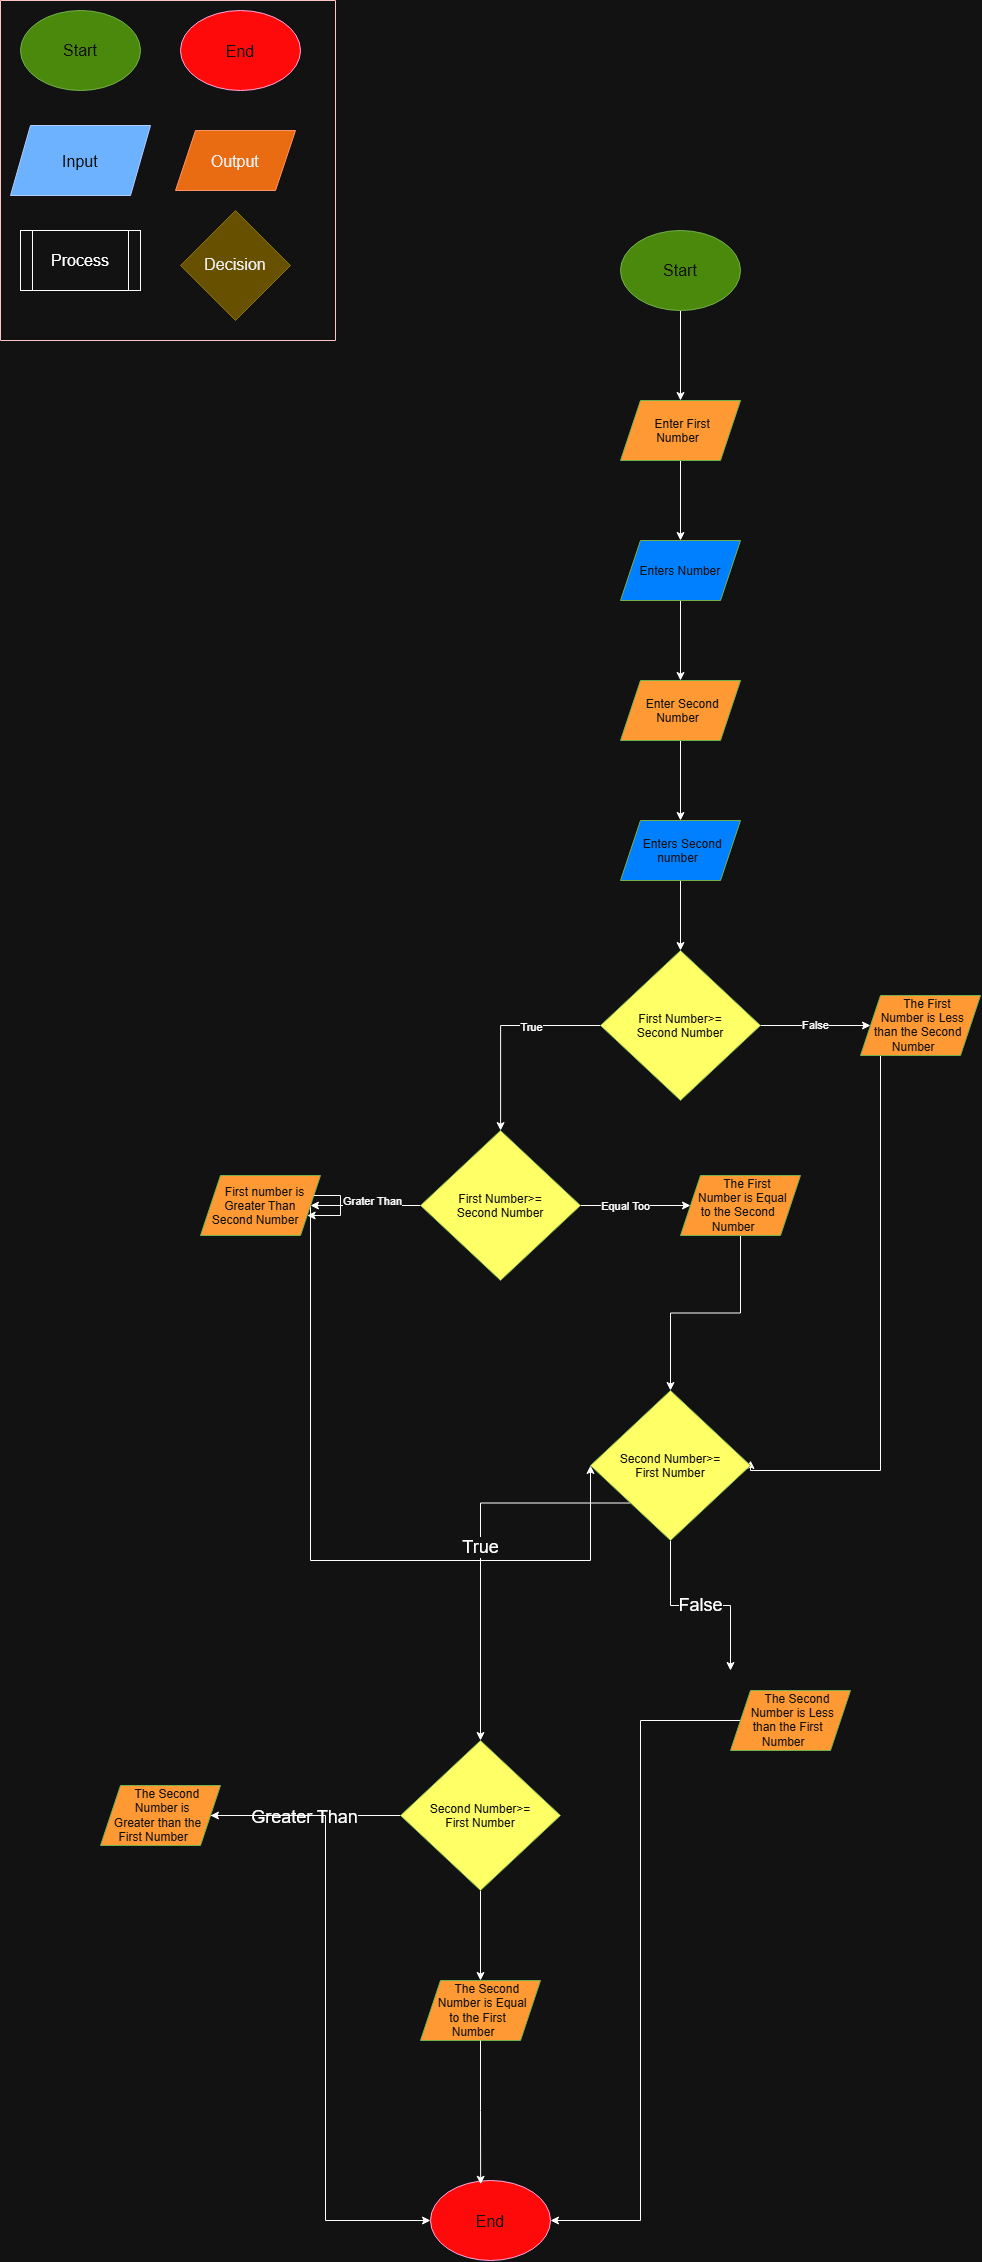

The diagram above was exported from draw.io. Its source (the exported page's mxGraphModel, read from the mxfile embedded in the PNG):
<mxGraphModel dx="2264" dy="-311" grid="1" gridSize="10" guides="1" tooltips="1" connect="1" arrows="1" fold="1" page="1" pageScale="1" pageWidth="850" pageHeight="1100" math="0" shadow="0">
  <root>
    <mxCell id="0" />
    <mxCell id="1" parent="0" />
    <mxCell id="HOUJF49XK4Dw4VU4dbfm-3" parent="1" style="swimlane;startSize=0;fillColor=#a20025;fontColor=#ffffff;strokeColor=#6F0000;" value="" vertex="1">
      <mxGeometry height="340" width="335" x="-800" y="1160" as="geometry">
        <mxRectangle height="40" width="50" x="30" y="20" as="alternateBounds" />
      </mxGeometry>
    </mxCell>
    <mxCell id="HOUJF49XK4Dw4VU4dbfm-1" parent="HOUJF49XK4Dw4VU4dbfm-3" style="ellipse;whiteSpace=wrap;html=1;shapeInside=1;fillColor=#60a917;fontColor=#ffffff;strokeColor=#2D7600;" value="&lt;font style=&quot;font-size: 16px;&quot;&gt;Start&lt;/font&gt;" vertex="1">
      <mxGeometry height="80" width="120" x="20" y="10" as="geometry" />
    </mxCell>
    <mxCell id="HOUJF49XK4Dw4VU4dbfm-4" parent="HOUJF49XK4Dw4VU4dbfm-3" style="ellipse;whiteSpace=wrap;html=1;shapeInside=1;fillColor=light-dark(#D80073,#FF0A0A);fontColor=#ffffff;strokeColor=#A50040;" value="&lt;font style=&quot;font-size: 16px;&quot;&gt;End&lt;/font&gt;" vertex="1">
      <mxGeometry height="80" width="120" x="180" y="10" as="geometry" />
    </mxCell>
    <mxCell id="HOUJF49XK4Dw4VU4dbfm-5" parent="HOUJF49XK4Dw4VU4dbfm-3" style="shape=parallelogram;perimeter=parallelogramPerimeter;whiteSpace=wrap;html=1;shapeInside=1;fixedSize=1;fillColor=#fa6800;fontColor=#000000;strokeColor=#C73500;" value="&lt;font style=&quot;font-size: 16px;&quot;&gt;Output&lt;/font&gt;" vertex="1">
      <mxGeometry height="60" width="120" x="175" y="130" as="geometry" />
    </mxCell>
    <mxCell id="HOUJF49XK4Dw4VU4dbfm-7" parent="HOUJF49XK4Dw4VU4dbfm-3" style="shape=process;whiteSpace=wrap;html=1;backgroundOutline=1;" value="&lt;font style=&quot;font-size: 16px;&quot;&gt;Process&lt;/font&gt;" vertex="1">
      <mxGeometry height="60" width="120" x="20" y="230" as="geometry" />
    </mxCell>
    <mxCell id="HOUJF49XK4Dw4VU4dbfm-8" parent="HOUJF49XK4Dw4VU4dbfm-3" style="rhombus;whiteSpace=wrap;html=1;shapeInside=1;fillColor=#e3c800;fontColor=#000000;strokeColor=#B09500;" value="&lt;font style=&quot;font-size: 16px; color: rgb(0, 0, 0);&quot;&gt;Decision&lt;/font&gt;&lt;br&gt;&lt;div&gt;&lt;br&gt;&lt;/div&gt;" vertex="1">
      <mxGeometry height="110" width="110" x="180" y="210" as="geometry" />
    </mxCell>
    <mxCell id="uKEdUCORAV0arIgSfciO-9" parent="HOUJF49XK4Dw4VU4dbfm-3" style="shape=parallelogram;perimeter=parallelogramPerimeter;whiteSpace=wrap;html=1;shapeInside=1;fixedSize=1;fillColor=#0050ef;fontColor=#ffffff;strokeColor=#001DBC;" value="&lt;font style=&quot;font-size: 16px;&quot;&gt;Input&lt;/font&gt;" vertex="1">
      <mxGeometry height="70" width="140" x="10" y="125" as="geometry" />
    </mxCell>
    <mxCell id="uKEdUCORAV0arIgSfciO-48" parent="1" style="ellipse;whiteSpace=wrap;html=1;shapeInside=1;fillColor=light-dark(#D80073,#FF0A0A);fontColor=#ffffff;strokeColor=#A50040;" value="&lt;font style=&quot;font-size: 16px;&quot;&gt;End&lt;/font&gt;" vertex="1">
      <mxGeometry height="80" width="120" x="-370" y="3340" as="geometry" />
    </mxCell>
    <mxCell id="e4sAusQg2o1q1vwwNWlw-47" edge="1" parent="1" source="e4sAusQg2o1q1vwwNWlw-45" style="edgeStyle=orthogonalEdgeStyle;rounded=0;orthogonalLoop=1;jettySize=auto;html=1;" target="e4sAusQg2o1q1vwwNWlw-46" value="">
      <mxGeometry relative="1" as="geometry" />
    </mxCell>
    <mxCell id="e4sAusQg2o1q1vwwNWlw-45" parent="1" style="ellipse;whiteSpace=wrap;html=1;shapeInside=1;fillColor=#60a917;fontColor=#ffffff;strokeColor=#2D7600;" value="&lt;font style=&quot;font-size: 16px;&quot;&gt;Start&lt;/font&gt;" vertex="1">
      <mxGeometry height="80" width="120" x="-180" y="1390" as="geometry" />
    </mxCell>
    <mxCell id="e4sAusQg2o1q1vwwNWlw-49" edge="1" parent="1" source="e4sAusQg2o1q1vwwNWlw-46" style="edgeStyle=orthogonalEdgeStyle;rounded=0;orthogonalLoop=1;jettySize=auto;html=1;" target="e4sAusQg2o1q1vwwNWlw-48" value="">
      <mxGeometry relative="1" as="geometry" />
    </mxCell>
    <mxCell id="e4sAusQg2o1q1vwwNWlw-46" parent="1" style="shape=parallelogram;perimeter=parallelogramPerimeter;whiteSpace=wrap;html=1;shapeInside=1;fixedSize=1;fillColor=light-dark(#60A917,#FF9933);strokeColor=#2D7600;fontColor=#ffffff;" value="Enter First Number" vertex="1">
      <mxGeometry height="60" width="120" x="-180" y="1560" as="geometry" />
    </mxCell>
    <mxCell id="e4sAusQg2o1q1vwwNWlw-51" edge="1" parent="1" source="e4sAusQg2o1q1vwwNWlw-48" style="edgeStyle=orthogonalEdgeStyle;rounded=0;orthogonalLoop=1;jettySize=auto;html=1;" target="e4sAusQg2o1q1vwwNWlw-50" value="">
      <mxGeometry relative="1" as="geometry" />
    </mxCell>
    <mxCell id="e4sAusQg2o1q1vwwNWlw-48" parent="1" style="shape=parallelogram;perimeter=parallelogramPerimeter;whiteSpace=wrap;html=1;shapeInside=1;fixedSize=1;fillColor=light-dark(#60A917,#007FFF);strokeColor=#2D7600;fontColor=#ffffff;" value="Enters Number" vertex="1">
      <mxGeometry height="60" width="120" x="-180" y="1700" as="geometry" />
    </mxCell>
    <mxCell id="e4sAusQg2o1q1vwwNWlw-53" edge="1" parent="1" source="e4sAusQg2o1q1vwwNWlw-50" style="edgeStyle=orthogonalEdgeStyle;rounded=0;orthogonalLoop=1;jettySize=auto;html=1;" target="e4sAusQg2o1q1vwwNWlw-52" value="">
      <mxGeometry relative="1" as="geometry" />
    </mxCell>
    <mxCell id="e4sAusQg2o1q1vwwNWlw-50" parent="1" style="shape=parallelogram;perimeter=parallelogramPerimeter;whiteSpace=wrap;html=1;shapeInside=1;fixedSize=1;fillColor=light-dark(#60A917,#FF9933);strokeColor=#2D7600;fontColor=#ffffff;" value="Enter Second Number" vertex="1">
      <mxGeometry height="60" width="120" x="-180" y="1840" as="geometry" />
    </mxCell>
    <mxCell id="e4sAusQg2o1q1vwwNWlw-55" edge="1" parent="1" source="e4sAusQg2o1q1vwwNWlw-52" style="edgeStyle=orthogonalEdgeStyle;rounded=0;orthogonalLoop=1;jettySize=auto;html=1;" target="e4sAusQg2o1q1vwwNWlw-54" value="">
      <mxGeometry relative="1" as="geometry" />
    </mxCell>
    <mxCell id="e4sAusQg2o1q1vwwNWlw-52" parent="1" style="shape=parallelogram;perimeter=parallelogramPerimeter;whiteSpace=wrap;html=1;shapeInside=1;fixedSize=1;fillColor=light-dark(#60A917,#007FFF);strokeColor=#2D7600;fontColor=#ffffff;" value="Enters Second number" vertex="1">
      <mxGeometry height="60" width="120" x="-180" y="1980" as="geometry" />
    </mxCell>
    <mxCell id="e4sAusQg2o1q1vwwNWlw-65" edge="1" parent="1" source="e4sAusQg2o1q1vwwNWlw-54" style="edgeStyle=orthogonalEdgeStyle;rounded=0;orthogonalLoop=1;jettySize=auto;html=1;" target="e4sAusQg2o1q1vwwNWlw-64" value="">
      <mxGeometry relative="1" as="geometry">
        <Array as="points">
          <mxPoint x="-299.94" y="2185" />
        </Array>
      </mxGeometry>
    </mxCell>
    <mxCell id="e4sAusQg2o1q1vwwNWlw-66" connectable="0" parent="e4sAusQg2o1q1vwwNWlw-65" style="edgeLabel;html=1;align=center;verticalAlign=middle;resizable=0;points=[];" value="True" vertex="1">
      <mxGeometry relative="1" x="-0.305" y="1" as="geometry">
        <mxPoint x="1" as="offset" />
      </mxGeometry>
    </mxCell>
    <mxCell id="e4sAusQg2o1q1vwwNWlw-74" edge="1" parent="1" source="e4sAusQg2o1q1vwwNWlw-54" style="edgeStyle=orthogonalEdgeStyle;rounded=0;orthogonalLoop=1;jettySize=auto;html=1;" target="e4sAusQg2o1q1vwwNWlw-73" value="False">
      <mxGeometry relative="1" as="geometry" />
    </mxCell>
    <mxCell id="e4sAusQg2o1q1vwwNWlw-54" parent="1" style="rhombus;whiteSpace=wrap;html=1;shapeInside=1;fillColor=light-dark(#60A917,#FFFF66);strokeColor=#2D7600;fontColor=#ffffff;" value="First Number&amp;gt;= Second Number&lt;br&gt;&lt;br&gt;&lt;div&gt;&lt;br/&gt;&lt;/div&gt;" vertex="1">
      <mxGeometry height="150" width="160" x="-200" y="2110" as="geometry" />
    </mxCell>
    <mxCell id="e4sAusQg2o1q1vwwNWlw-68" edge="1" parent="1" source="e4sAusQg2o1q1vwwNWlw-64" style="edgeStyle=orthogonalEdgeStyle;rounded=0;orthogonalLoop=1;jettySize=auto;html=1;" target="e4sAusQg2o1q1vwwNWlw-67" value="">
      <mxGeometry relative="1" as="geometry" />
    </mxCell>
    <mxCell id="e4sAusQg2o1q1vwwNWlw-69" connectable="0" parent="e4sAusQg2o1q1vwwNWlw-68" style="edgeLabel;html=1;align=center;verticalAlign=middle;resizable=0;points=[];" value="Grater Than" vertex="1">
      <mxGeometry relative="1" x="-0.0898" y="-5" as="geometry">
        <mxPoint x="1" as="offset" />
      </mxGeometry>
    </mxCell>
    <mxCell id="e4sAusQg2o1q1vwwNWlw-71" edge="1" parent="1" source="e4sAusQg2o1q1vwwNWlw-64" style="edgeStyle=orthogonalEdgeStyle;rounded=0;orthogonalLoop=1;jettySize=auto;html=1;" target="e4sAusQg2o1q1vwwNWlw-70" value="">
      <mxGeometry relative="1" as="geometry" />
    </mxCell>
    <mxCell id="e4sAusQg2o1q1vwwNWlw-72" connectable="0" parent="e4sAusQg2o1q1vwwNWlw-71" style="edgeLabel;html=1;align=center;verticalAlign=middle;resizable=0;points=[];" value="Equal Too" vertex="1">
      <mxGeometry relative="1" x="-0.2203" as="geometry">
        <mxPoint x="1" as="offset" />
      </mxGeometry>
    </mxCell>
    <mxCell id="e4sAusQg2o1q1vwwNWlw-64" parent="1" style="rhombus;whiteSpace=wrap;html=1;shapeInside=1;fillColor=light-dark(#60A917,#FFFF66);strokeColor=#2D7600;fontColor=#ffffff;" value="First Number&amp;gt;= Second Number&lt;br&gt;&lt;br&gt;&lt;div&gt;&lt;br&gt;&lt;/div&gt;" vertex="1">
      <mxGeometry height="150" width="160" x="-380" y="2290" as="geometry" />
    </mxCell>
    <mxCell id="e4sAusQg2o1q1vwwNWlw-78" edge="1" parent="1" source="e4sAusQg2o1q1vwwNWlw-67" style="edgeStyle=orthogonalEdgeStyle;rounded=0;orthogonalLoop=1;jettySize=auto;html=1;entryX=0;entryY=0.5;entryDx=0;entryDy=0;" target="e4sAusQg2o1q1vwwNWlw-76">
      <mxGeometry relative="1" as="geometry">
        <Array as="points">
          <mxPoint x="-490" y="2720" />
          <mxPoint x="-210" y="2720" />
        </Array>
        <mxPoint x="-540" y="2720" as="targetPoint" />
      </mxGeometry>
    </mxCell>
    <mxCell id="e4sAusQg2o1q1vwwNWlw-67" parent="1" style="shape=parallelogram;perimeter=parallelogramPerimeter;whiteSpace=wrap;html=1;shapeInside=1;fixedSize=1;fillColor=light-dark(#60A917,#FF9933);strokeColor=#2D7600;fontColor=#ffffff;" value="First number is Greater Than Second Number" vertex="1">
      <mxGeometry height="60" width="120" x="-600" y="2335" as="geometry" />
    </mxCell>
    <mxCell id="e4sAusQg2o1q1vwwNWlw-79" edge="1" parent="1" source="e4sAusQg2o1q1vwwNWlw-70" style="edgeStyle=orthogonalEdgeStyle;rounded=0;orthogonalLoop=1;jettySize=auto;html=1;" target="e4sAusQg2o1q1vwwNWlw-76">
      <mxGeometry relative="1" as="geometry" />
    </mxCell>
    <mxCell id="e4sAusQg2o1q1vwwNWlw-70" parent="1" style="shape=parallelogram;perimeter=parallelogramPerimeter;whiteSpace=wrap;html=1;shapeInside=1;fixedSize=1;fillColor=light-dark(#60A917,#FF9933);strokeColor=#2D7600;fontColor=#ffffff;" value="The First Number is Equal to the Second Number" vertex="1">
      <mxGeometry height="60" width="120" x="-120" y="2335" as="geometry" />
    </mxCell>
    <mxCell id="e4sAusQg2o1q1vwwNWlw-80" edge="1" parent="1" source="e4sAusQg2o1q1vwwNWlw-73" style="edgeStyle=orthogonalEdgeStyle;rounded=0;orthogonalLoop=1;jettySize=auto;html=1;">
      <mxGeometry relative="1" as="geometry">
        <Array as="points">
          <mxPoint x="80" y="2630" />
        </Array>
        <mxPoint x="-50" y="2620" as="targetPoint" />
      </mxGeometry>
    </mxCell>
    <mxCell id="e4sAusQg2o1q1vwwNWlw-73" parent="1" style="shape=parallelogram;perimeter=parallelogramPerimeter;whiteSpace=wrap;html=1;shapeInside=1;fixedSize=1;fillColor=light-dark(#60A917,#FF9933);strokeColor=#2D7600;fontColor=#ffffff;" value="The First Number is Less than the Second Number" vertex="1">
      <mxGeometry height="60" width="120" x="60" y="2155" as="geometry" />
    </mxCell>
    <mxCell id="e4sAusQg2o1q1vwwNWlw-81" edge="1" parent="1" source="e4sAusQg2o1q1vwwNWlw-76" style="edgeStyle=orthogonalEdgeStyle;rounded=0;orthogonalLoop=1;jettySize=auto;html=1;">
      <mxGeometry relative="1" as="geometry">
        <mxPoint x="-70" y="2830" as="targetPoint" />
      </mxGeometry>
    </mxCell>
    <mxCell id="e4sAusQg2o1q1vwwNWlw-85" connectable="0" parent="e4sAusQg2o1q1vwwNWlw-81" style="edgeLabel;html=1;align=center;verticalAlign=middle;resizable=0;points=[];" value="&lt;font style=&quot;font-size: 18px;&quot;&gt;False&lt;/font&gt;" vertex="1">
      <mxGeometry relative="1" x="-0.0118" y="1" as="geometry">
        <mxPoint as="offset" />
      </mxGeometry>
    </mxCell>
    <mxCell id="e4sAusQg2o1q1vwwNWlw-83" edge="1" parent="1" source="e4sAusQg2o1q1vwwNWlw-76" style="edgeStyle=orthogonalEdgeStyle;rounded=0;orthogonalLoop=1;jettySize=auto;html=1;exitX=0;exitY=1;exitDx=0;exitDy=0;" value="&lt;font style=&quot;font-size: 18px;&quot;&gt;True&lt;/font&gt;">
      <mxGeometry relative="1" as="geometry">
        <mxPoint x="-320" y="2900" as="targetPoint" />
      </mxGeometry>
    </mxCell>
    <mxCell id="e4sAusQg2o1q1vwwNWlw-76" parent="1" style="rhombus;whiteSpace=wrap;html=1;shapeInside=1;fillColor=light-dark(#60A917,#FFFF66);strokeColor=#2D7600;fontColor=#ffffff;" value="Second Number&amp;gt;= First Number&lt;br&gt;&lt;br&gt;&lt;div&gt;&lt;br&gt;&lt;/div&gt;" vertex="1">
      <mxGeometry height="150" width="160" x="-210" y="2550" as="geometry" />
    </mxCell>
    <mxCell id="e4sAusQg2o1q1vwwNWlw-77" edge="1" parent="1" source="e4sAusQg2o1q1vwwNWlw-67" style="edgeStyle=orthogonalEdgeStyle;rounded=0;orthogonalLoop=1;jettySize=auto;html=1;innerLoopWaypoints=1;" target="e4sAusQg2o1q1vwwNWlw-67">
      <mxGeometry relative="1" as="geometry" />
    </mxCell>
    <mxCell id="e4sAusQg2o1q1vwwNWlw-89" edge="1" parent="1" source="e4sAusQg2o1q1vwwNWlw-82" style="edgeStyle=orthogonalEdgeStyle;rounded=0;orthogonalLoop=1;jettySize=auto;html=1;" target="e4sAusQg2o1q1vwwNWlw-88" value="">
      <mxGeometry relative="1" as="geometry" />
    </mxCell>
    <mxCell id="e4sAusQg2o1q1vwwNWlw-90" connectable="0" parent="e4sAusQg2o1q1vwwNWlw-89" style="edgeLabel;html=1;align=center;verticalAlign=middle;resizable=0;points=[];" value="&lt;font style=&quot;font-size: 18px;&quot;&gt;Greater Than&lt;/font&gt;" vertex="1">
      <mxGeometry relative="1" x="0.0246" y="1" as="geometry">
        <mxPoint as="offset" />
      </mxGeometry>
    </mxCell>
    <mxCell id="e4sAusQg2o1q1vwwNWlw-91" edge="1" parent="1" source="e4sAusQg2o1q1vwwNWlw-82" style="edgeStyle=orthogonalEdgeStyle;rounded=0;orthogonalLoop=1;jettySize=auto;html=1;">
      <mxGeometry relative="1" as="geometry">
        <mxPoint x="-320" y="3140" as="targetPoint" />
      </mxGeometry>
    </mxCell>
    <mxCell id="e4sAusQg2o1q1vwwNWlw-82" parent="1" style="rhombus;whiteSpace=wrap;html=1;shapeInside=1;fillColor=light-dark(#60A917,#FFFF66);strokeColor=#2D7600;fontColor=#ffffff;" value="Second Number&amp;gt;= First Number&lt;br&gt;&lt;br&gt;&lt;div&gt;&lt;br&gt;&lt;/div&gt;" vertex="1">
      <mxGeometry height="150" width="160" x="-400" y="2900" as="geometry" />
    </mxCell>
    <mxCell id="e4sAusQg2o1q1vwwNWlw-96" edge="1" parent="1" source="e4sAusQg2o1q1vwwNWlw-87" style="edgeStyle=orthogonalEdgeStyle;rounded=0;orthogonalLoop=1;jettySize=auto;html=1;entryX=1;entryY=0.5;entryDx=0;entryDy=0;" target="uKEdUCORAV0arIgSfciO-48">
      <mxGeometry relative="1" as="geometry" />
    </mxCell>
    <mxCell id="e4sAusQg2o1q1vwwNWlw-87" parent="1" style="shape=parallelogram;perimeter=parallelogramPerimeter;whiteSpace=wrap;html=1;shapeInside=1;fixedSize=1;fillColor=light-dark(#60A917,#FF9933);strokeColor=#2D7600;fontColor=#ffffff;" value="The Second Number is Less than the First Number" vertex="1">
      <mxGeometry height="60" width="120" x="-70" y="2850" as="geometry" />
    </mxCell>
    <mxCell id="e4sAusQg2o1q1vwwNWlw-94" edge="1" parent="1" source="e4sAusQg2o1q1vwwNWlw-88" style="edgeStyle=orthogonalEdgeStyle;rounded=0;orthogonalLoop=1;jettySize=auto;html=1;entryX=0;entryY=0.5;entryDx=0;entryDy=0;" target="uKEdUCORAV0arIgSfciO-48">
      <mxGeometry relative="1" as="geometry" />
    </mxCell>
    <mxCell id="e4sAusQg2o1q1vwwNWlw-88" parent="1" style="shape=parallelogram;perimeter=parallelogramPerimeter;whiteSpace=wrap;html=1;shapeInside=1;fixedSize=1;fillColor=light-dark(#60A917,#FF9933);strokeColor=#2D7600;fontColor=#ffffff;" value="&lt;div&gt;&lt;br&gt;&lt;/div&gt;&lt;div&gt;The Second Number is Greater than the First Number&lt;/div&gt;" vertex="1">
      <mxGeometry height="60" width="120" x="-700" y="2945" as="geometry" />
    </mxCell>
    <mxCell id="e4sAusQg2o1q1vwwNWlw-93" parent="1" style="shape=parallelogram;perimeter=parallelogramPerimeter;whiteSpace=wrap;html=1;shapeInside=1;fixedSize=1;fillColor=light-dark(#60A917,#FF9933);strokeColor=#2D7600;fontColor=#ffffff;" value="&lt;div&gt;&lt;br&gt;&lt;/div&gt;&lt;div&gt;The Second Number is Equal to the First Number&lt;/div&gt;" vertex="1">
      <mxGeometry height="60" width="120" x="-380" y="3140" as="geometry" />
    </mxCell>
    <mxCell id="e4sAusQg2o1q1vwwNWlw-95" edge="1" parent="1" source="e4sAusQg2o1q1vwwNWlw-93" style="edgeStyle=orthogonalEdgeStyle;rounded=0;orthogonalLoop=1;jettySize=auto;html=1;entryX=0.418;entryY=0.047;entryDx=0;entryDy=0;entryPerimeter=0;" target="uKEdUCORAV0arIgSfciO-48">
      <mxGeometry relative="1" as="geometry" />
    </mxCell>
  </root>
</mxGraphModel>